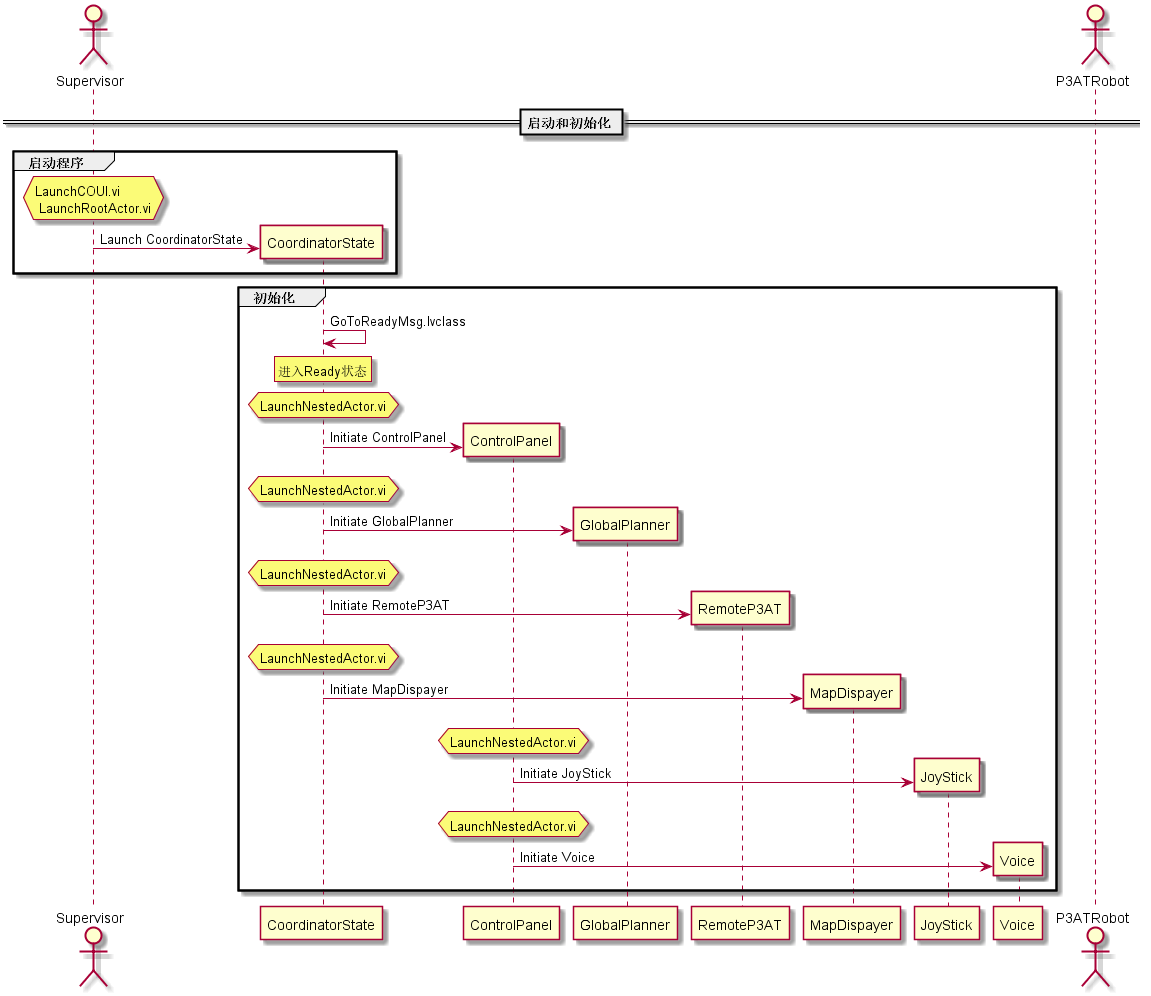

The diagram above was rendered by PlantUML. Its source (embedded in the PNG):
@startuml
== 启动和初始化 ==
group 启动程序
actor Supervisor
create CoordinatorState
hnote over Supervisor : LaunchCOUI.vi \n LaunchRootActor.vi
Supervisor -> CoordinatorState : Launch CoordinatorState
end
group 初始化
CoordinatorState -> CoordinatorState : GoToReadyMsg.lvclass
rnote over CoordinatorState : 进入Ready状态
create ControlPanel
hnote over CoordinatorState : LaunchNestedActor.vi
CoordinatorState -> ControlPanel : Initiate ControlPanel
create GlobalPlanner
hnote over CoordinatorState : LaunchNestedActor.vi
CoordinatorState -> GlobalPlanner : Initiate GlobalPlanner
create RemoteP3AT
hnote over CoordinatorState : LaunchNestedActor.vi
CoordinatorState -> RemoteP3AT : Initiate RemoteP3AT
create MapDispayer
hnote over CoordinatorState : LaunchNestedActor.vi
CoordinatorState -> MapDispayer : Initiate MapDispayer
create JoyStick
hnote over ControlPanel : LaunchNestedActor.vi
ControlPanel -> JoyStick : Initiate JoyStick
create Voice
hnote over ControlPanel : LaunchNestedActor.vi
ControlPanel -> Voice : Initiate Voice
end
actor P3ATRobot
@enduml